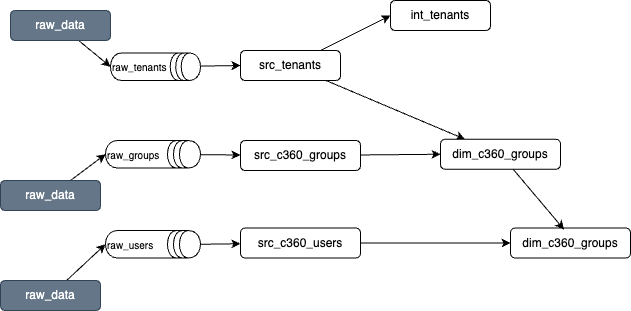

The diagram above was exported from draw.io. Its source (the exported page's mxGraphModel, read from the mxfile embedded in the PNG):
<mxGraphModel dx="2141" dy="691" grid="1" gridSize="10" guides="1" tooltips="1" connect="1" arrows="1" fold="1" page="1" pageScale="1" pageWidth="850" pageHeight="1100" math="0" shadow="0">
  <root>
    <mxCell id="0" />
    <mxCell id="1" parent="0" />
    <mxCell id="87" style="edgeStyle=none;html=1;" parent="1" source="23" target="85" edge="1">
      <mxGeometry relative="1" as="geometry" />
    </mxCell>
    <mxCell id="23" value="src_tenants" style="rounded=1;whiteSpace=wrap;html=1;" parent="1" vertex="1">
      <mxGeometry x="-380" y="280" width="100" height="30" as="geometry" />
    </mxCell>
    <mxCell id="33" value="" style="edgeStyle=none;html=1;entryX=0;entryY=0.5;entryDx=0;entryDy=0;" parent="1" source="23" target="84" edge="1">
      <mxGeometry relative="1" as="geometry">
        <mxPoint x="-285" y="357" as="sourcePoint" />
        <mxPoint x="-240" y="295" as="targetPoint" />
      </mxGeometry>
    </mxCell>
    <mxCell id="67" style="edgeStyle=none;html=1;entryX=0;entryY=0.5;entryDx=0;entryDy=0;" parent="1" source="62" target="23" edge="1">
      <mxGeometry relative="1" as="geometry" />
    </mxCell>
    <mxCell id="62" value="raw_tenants" style="shape=datastore;whiteSpace=wrap;html=1;direction=south;fontSize=10;align=left;" parent="1" vertex="1">
      <mxGeometry x="-510" y="282.5" width="90" height="27.5" as="geometry" />
    </mxCell>
    <mxCell id="75" style="edgeStyle=none;html=1;entryX=0.5;entryY=1;entryDx=0;entryDy=0;" parent="1" source="74" target="62" edge="1">
      <mxGeometry relative="1" as="geometry" />
    </mxCell>
    <mxCell id="74" value="raw_data" style="rounded=1;whiteSpace=wrap;html=1;fillColor=#647687;strokeColor=#314354;fontColor=#ffffff;" parent="1" vertex="1">
      <mxGeometry x="-610" y="240" width="100" height="30" as="geometry" />
    </mxCell>
    <mxCell id="83" style="edgeStyle=none;html=1;" parent="1" source="76" target="82" edge="1">
      <mxGeometry relative="1" as="geometry" />
    </mxCell>
    <mxCell id="76" value="raw_groups" style="shape=datastore;whiteSpace=wrap;html=1;direction=south;fontSize=10;align=left;" parent="1" vertex="1">
      <mxGeometry x="-515" y="370" width="95" height="27.5" as="geometry" />
    </mxCell>
    <mxCell id="89" style="edgeStyle=none;html=1;exitX=0.5;exitY=0;exitDx=0;exitDy=0;" parent="1" source="77" target="88" edge="1">
      <mxGeometry relative="1" as="geometry" />
    </mxCell>
    <mxCell id="77" value="raw_users" style="shape=datastore;whiteSpace=wrap;html=1;direction=south;fontSize=10;align=left;" parent="1" vertex="1">
      <mxGeometry x="-515" y="460" width="95" height="27.5" as="geometry" />
    </mxCell>
    <mxCell id="79" style="edgeStyle=none;html=1;entryX=0.5;entryY=1;entryDx=0;entryDy=0;" parent="1" source="78" target="76" edge="1">
      <mxGeometry relative="1" as="geometry" />
    </mxCell>
    <mxCell id="78" value="raw_data" style="rounded=1;whiteSpace=wrap;html=1;fillColor=#647687;strokeColor=#314354;fontColor=#ffffff;" parent="1" vertex="1">
      <mxGeometry x="-620" y="410" width="100" height="30" as="geometry" />
    </mxCell>
    <mxCell id="81" style="edgeStyle=none;html=1;entryX=0.5;entryY=1;entryDx=0;entryDy=0;" parent="1" source="80" target="77" edge="1">
      <mxGeometry relative="1" as="geometry" />
    </mxCell>
    <mxCell id="80" value="raw_data" style="rounded=1;whiteSpace=wrap;html=1;fillColor=#647687;strokeColor=#314354;fontColor=#ffffff;" parent="1" vertex="1">
      <mxGeometry x="-620" y="510" width="100" height="30" as="geometry" />
    </mxCell>
    <mxCell id="86" style="edgeStyle=none;html=1;entryX=0;entryY=0.5;entryDx=0;entryDy=0;" parent="1" source="82" target="85" edge="1">
      <mxGeometry relative="1" as="geometry" />
    </mxCell>
    <mxCell id="82" value="src_c360_groups" style="rounded=1;whiteSpace=wrap;html=1;" parent="1" vertex="1">
      <mxGeometry x="-380" y="370" width="120" height="30" as="geometry" />
    </mxCell>
    <mxCell id="84" value="int_tenants" style="rounded=1;whiteSpace=wrap;html=1;" parent="1" vertex="1">
      <mxGeometry x="-230" y="230" width="100" height="30" as="geometry" />
    </mxCell>
    <mxCell id="85" value="dim_c360_groups" style="rounded=1;whiteSpace=wrap;html=1;" parent="1" vertex="1">
      <mxGeometry x="-180" y="368.75" width="120" height="30" as="geometry" />
    </mxCell>
    <mxCell id="91" style="edgeStyle=none;html=1;exitX=1;exitY=0.5;exitDx=0;exitDy=0;entryX=0;entryY=0.5;entryDx=0;entryDy=0;" parent="1" source="88" target="90" edge="1">
      <mxGeometry relative="1" as="geometry" />
    </mxCell>
    <mxCell id="88" value="src_c360_users" style="rounded=1;whiteSpace=wrap;html=1;" parent="1" vertex="1">
      <mxGeometry x="-380" y="457.5" width="120" height="30" as="geometry" />
    </mxCell>
    <mxCell id="90" value="dim_c360_groups" style="rounded=1;whiteSpace=wrap;html=1;" parent="1" vertex="1">
      <mxGeometry x="-110" y="457.5" width="120" height="30" as="geometry" />
    </mxCell>
    <mxCell id="92" style="edgeStyle=none;html=1;entryX=0.446;entryY=0.05;entryDx=0;entryDy=0;entryPerimeter=0;" parent="1" source="85" target="90" edge="1">
      <mxGeometry relative="1" as="geometry" />
    </mxCell>
  </root>
</mxGraphModel>